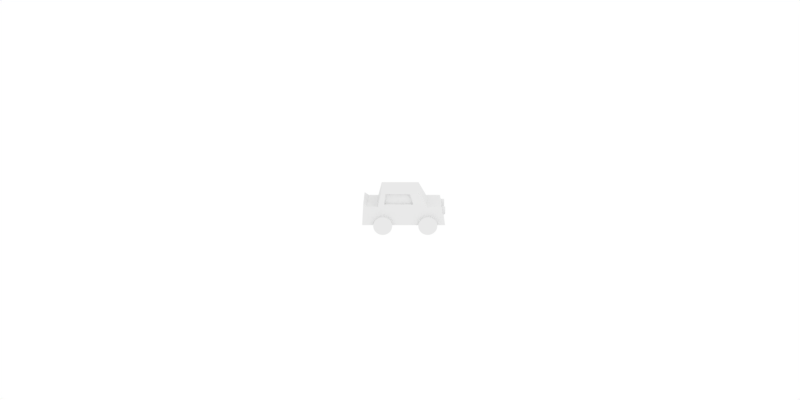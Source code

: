 # Source: car.blend  (saved by Blender 2.79.0; exported with 4.5.12 LTS)
import bpy
from mathutils import Matrix  # noqa: F401  (used for matrix-valued properties, if any)

bpy.ops.wm.read_factory_settings(use_empty=True)
scene = bpy.context.scene
scene.name = 'Scene'

# ---- collections
col_collection_1 = bpy.data.collections.new('Collection 1'); scene.collection.children.link(col_collection_1)

# ---- materials (node trees are filled in below, after node groups)
mat_material_001 = bpy.data.materials.new('Material.001')
mat_material_001.alpha_threshold = 0.0
mat_material_001.use_transparent_shadow = False
mat_material_001.roughness = 0.5
mat_material_001.specular_intensity = 0.0

# ---- material node trees

# ---- world
world_world = bpy.data.worlds.new('World'); scene.world = world_world
world_world.color = (1.0, 1.0, 1.0)
world_world.use_sun_shadow = False
world_world.sun_shadow_jitter_overblur = 0.0
world_world.cycles.sampling_method = 'MANUAL'

# ---- cameras
cam_camera = bpy.data.cameras.new('Camera')
cam_camera.clip_end = 100.0
cam_camera.lens = 35.0
cam_camera.sensor_width = 32.0
cam_camera.sensor_height = 18.0
cam_camera.ortho_scale = 7.314
cam_camera.dof.focus_distance = 0.0
cam_camera.dof.aperture_fstop = 128.0

# ---- lights
light_lamp = bpy.data.lights.new('Lamp', 'POINT')
light_lamp.transmission_factor = 0.0
light_lamp.cutoff_distance = 30.0
light_lamp.energy = 100.0
light_lamp.shadow_buffer_clip_start = 1.001
light_lamp.shadow_soft_size = 0.1
light_lamp.shadow_maximum_resolution = 0.006
light_lamp.use_absolute_resolution = True

# ---- meshes
me_cylinder_001 = bpy.data.meshes.new('Cylinder.001')
me_cylinder_001.from_pydata([(-1.0, -1.927, -1.0), (-1.0, -1.927, 1.0), (-0.8049, -1.947, -1.0), (-0.8049, -1.947, 1.0), (-0.6173, -2.004, -1.0), (-0.6173, -2.004, 1.0), (-0.4444, -2.096, -1.0), (-0.4444, -2.096, 1.0), (-0.2929, -2.22, -1.0), (-0.2929, -2.22, 1.0), (-0.1685, -2.372, -1.0), (-0.1685, -2.372, 1.0), (-0.07612, -2.545, -1.0), (-0.07612, -2.545, 1.0), (-0.01921, -2.732, -1.0), (-0.01921, -2.732, 1.0), (0.0, -2.927, -1.0), (0.0, -2.927, 1.0), (-0.01921, -3.122, -1.0), (-0.01921, -3.122, 1.0), (-0.07612, -3.31, -1.0), (-0.07612, -3.31, 1.0), (-0.1685, -3.483, -1.0), (-0.1685, -3.483, 1.0), (-0.2929, -3.635, -1.0), (-0.2929, -3.635, 1.0), (-0.4444, -3.759, -1.0), (-0.4444, -3.759, 1.0), (-0.6173, -3.851, -1.0), (-0.6173, -3.851, 1.0), (-0.8049, -3.908, -1.0), (-0.8049, -3.908, 1.0), (-1.0, -3.927, -1.0), (-1.0, -3.927, 1.0), (-1.195, -3.908, -1.0), (-1.195, -3.908, 1.0), (-1.383, -3.851, -1.0), (-1.383, -3.851, 1.0), (-1.556, -3.759, -1.0), (-1.556, -3.759, 1.0), (-1.707, -3.635, -1.0), (-1.707, -3.635, 1.0), (-1.831, -3.483, -1.0), (-1.831, -3.483, 1.0), (-1.924, -3.31, -1.0), (-1.924, -3.31, 1.0), (-1.981, -3.122, -1.0), (-1.981, -3.122, 1.0), (-2.0, -2.927, -1.0), (-2.0, -2.927, 1.0), (-1.981, -2.732, -1.0), (-1.981, -2.732, 1.0), (-1.924, -2.545, -1.0), (-1.924, -2.545, 1.0), (-1.831, -2.372, -1.0), (-1.831, -2.372, 1.0), (-1.707, -2.22, -1.0), (-1.707, -2.22, 1.0), (-1.556, -2.096, -1.0), (-1.556, -2.096, 1.0), (-1.383, -2.004, -1.0), (-1.383, -2.004, 1.0), (-1.195, -1.947, -1.0), (-1.195, -1.947, 1.0)], [], [(0, 1, 3, 2), (2, 3, 5, 4), (4, 5, 7, 6), (6, 7, 9, 8), (8, 9, 11, 10), (10, 11, 13, 12), (12, 13, 15, 14), (14, 15, 17, 16), (16, 17, 19, 18), (18, 19, 21, 20), (20, 21, 23, 22), (22, 23, 25, 24), (24, 25, 27, 26), (26, 27, 29, 28), (28, 29, 31, 30), (30, 31, 33, 32), (32, 33, 35, 34), (34, 35, 37, 36), (36, 37, 39, 38), (38, 39, 41, 40), (40, 41, 43, 42), (42, 43, 45, 44), (44, 45, 47, 46), (46, 47, 49, 48), (48, 49, 51, 50), (50, 51, 53, 52), (52, 53, 55, 54), (54, 55, 57, 56), (56, 57, 59, 58), (58, 59, 61, 60), (3, 1, 63, 61, 59, 57, 55, 53, 51, 49, 47, 45, 43, 41, 39, 37, 35, 33, 31, 29, 27, 25, 23, 21, 19, 17, 15, 13, 11, 9, 7, 5), (60, 61, 63, 62), (62, 63, 1, 0), (0, 2, 4, 6, 8, 10, 12, 14, 16, 18, 20, 22, 24, 26, 28, 30, 32, 34, 36, 38, 40, 42, 44, 46, 48, 50, 52, 54, 56, 58, 60, 62)])
me_cylinder_001.use_remesh_preserve_volume = False
me_cylinder_001.use_remesh_preserve_attributes = False
me_cylinder_001.use_mirror_vertex_groups = False
me_cylinder_001.update()
me_cylinder_003 = bpy.data.meshes.new('Cylinder.003')
me_cylinder_003.from_pydata([(0.0, 1.0, -1.0), (0.0, 1.0, 1.0), (0.1951, 0.9808, -1.0), (0.1951, 0.9808, 1.0), (0.3827, 0.9239, -1.0), (0.3827, 0.9239, 1.0), (0.5556, 0.8315, -1.0), (0.5556, 0.8315, 1.0), (0.7071, 0.7071, -1.0), (0.7071, 0.7071, 1.0), (0.8315, 0.5556, -1.0), (0.8315, 0.5556, 1.0), (0.9239, 0.3827, -1.0), (0.9239, 0.3827, 1.0), (0.9808, 0.1951, -1.0), (0.9808, 0.1951, 1.0), (1.0, 7.55e-08, -1.0), (1.0, 7.55e-08, 1.0), (0.9808, -0.1951, -1.0), (0.9808, -0.1951, 1.0), (0.9239, -0.3827, -1.0), (0.9239, -0.3827, 1.0), (0.8315, -0.5556, -1.0), (0.8315, -0.5556, 1.0), (0.7071, -0.7071, -1.0), (0.7071, -0.7071, 1.0), (0.5556, -0.8315, -1.0), (0.5556, -0.8315, 1.0), (0.3827, -0.9239, -1.0), (0.3827, -0.9239, 1.0), (0.1951, -0.9808, -1.0), (0.1951, -0.9808, 1.0), (-3.258e-07, -1.0, -1.0), (-3.258e-07, -1.0, 1.0), (-0.1951, -0.9808, -1.0), (-0.1951, -0.9808, 1.0), (-0.3827, -0.9239, -1.0), (-0.3827, -0.9239, 1.0), (-0.5556, -0.8315, -1.0), (-0.5556, -0.8315, 1.0), (-0.7071, -0.7071, -1.0), (-0.7071, -0.7071, 1.0), (-0.8315, -0.5556, -1.0), (-0.8315, -0.5556, 1.0), (-0.9239, -0.3827, -1.0), (-0.9239, -0.3827, 1.0), (-0.9808, -0.1951, -1.0), (-0.9808, -0.1951, 1.0), (-1.0, 9.656e-07, -1.0), (-1.0, 9.656e-07, 1.0), (-0.9808, 0.1951, -1.0), (-0.9808, 0.1951, 1.0), (-0.9239, 0.3827, -1.0), (-0.9239, 0.3827, 1.0), (-0.8315, 0.5556, -1.0), (-0.8315, 0.5556, 1.0), (-0.7071, 0.7071, -1.0), (-0.7071, 0.7071, 1.0), (-0.5556, 0.8315, -1.0), (-0.5556, 0.8315, 1.0), (-0.3827, 0.9239, -1.0), (-0.3827, 0.9239, 1.0), (-0.1951, 0.9808, -1.0), (-0.1951, 0.9808, 1.0)], [], [(0, 1, 3, 2), (2, 3, 5, 4), (4, 5, 7, 6), (6, 7, 9, 8), (8, 9, 11, 10), (10, 11, 13, 12), (12, 13, 15, 14), (14, 15, 17, 16), (16, 17, 19, 18), (18, 19, 21, 20), (20, 21, 23, 22), (22, 23, 25, 24), (24, 25, 27, 26), (26, 27, 29, 28), (28, 29, 31, 30), (30, 31, 33, 32), (32, 33, 35, 34), (34, 35, 37, 36), (36, 37, 39, 38), (38, 39, 41, 40), (40, 41, 43, 42), (42, 43, 45, 44), (44, 45, 47, 46), (46, 47, 49, 48), (48, 49, 51, 50), (50, 51, 53, 52), (52, 53, 55, 54), (54, 55, 57, 56), (56, 57, 59, 58), (58, 59, 61, 60), (3, 1, 63, 61, 59, 57, 55, 53, 51, 49, 47, 45, 43, 41, 39, 37, 35, 33, 31, 29, 27, 25, 23, 21, 19, 17, 15, 13, 11, 9, 7, 5), (60, 61, 63, 62), (62, 63, 1, 0), (0, 2, 4, 6, 8, 10, 12, 14, 16, 18, 20, 22, 24, 26, 28, 30, 32, 34, 36, 38, 40, 42, 44, 46, 48, 50, 52, 54, 56, 58, 60, 62)])
me_cylinder_003.use_remesh_preserve_volume = False
me_cylinder_003.use_remesh_preserve_attributes = False
me_cylinder_003.use_mirror_vertex_groups = False
me_cylinder_003.update()
me_cylinder = bpy.data.meshes.new('Cylinder')
me_cylinder.from_pydata([(-1.0, 2.852, -1.0), (-1.0, 2.852, 1.0), (-0.8049, 2.832, -1.0), (-0.8049, 2.832, 1.0), (-0.6173, 2.775, -1.0), (-0.6173, 2.775, 1.0), (-0.4444, 2.683, -1.0), (-0.4444, 2.683, 1.0), (-0.2929, 2.559, -1.0), (-0.2929, 2.559, 1.0), (-0.1685, 2.407, -1.0), (-0.1685, 2.407, 1.0), (-0.07612, 2.234, -1.0), (-0.07612, 2.234, 1.0), (-0.01921, 2.047, -1.0), (-0.01921, 2.047, 1.0), (0.0, 1.852, -1.0), (0.0, 1.852, 1.0), (-0.01921, 1.656, -1.0), (-0.01921, 1.656, 1.0), (-0.07612, 1.469, -1.0), (-0.07612, 1.469, 1.0), (-0.1685, 1.296, -1.0), (-0.1685, 1.296, 1.0), (-0.2929, 1.144, -1.0), (-0.2929, 1.144, 1.0), (-0.4444, 1.02, -1.0), (-0.4444, 1.02, 1.0), (-0.6173, 0.9277, -1.0), (-0.6173, 0.9277, 1.0), (-0.8049, 0.8708, -1.0), (-0.8049, 0.8708, 1.0), (-1.0, 0.8515, -1.0), (-1.0, 0.8515, 1.0), (-1.195, 0.8708, -1.0), (-1.195, 0.8708, 1.0), (-1.383, 0.9277, -1.0), (-1.383, 0.9277, 1.0), (-1.556, 1.02, -1.0), (-1.556, 1.02, 1.0), (-1.707, 1.144, -1.0), (-1.707, 1.144, 1.0), (-1.831, 1.296, -1.0), (-1.831, 1.296, 1.0), (-1.924, 1.469, -1.0), (-1.924, 1.469, 1.0), (-1.981, 1.656, -1.0), (-1.981, 1.656, 1.0), (-2.0, 1.852, -1.0), (-2.0, 1.852, 1.0), (-1.981, 2.047, -1.0), (-1.981, 2.047, 1.0), (-1.924, 2.234, -1.0), (-1.924, 2.234, 1.0), (-1.831, 2.407, -1.0), (-1.831, 2.407, 1.0), (-1.707, 2.559, -1.0), (-1.707, 2.559, 1.0), (-1.556, 2.683, -1.0), (-1.556, 2.683, 1.0), (-1.383, 2.775, -1.0), (-1.383, 2.775, 1.0), (-1.195, 2.832, -1.0), (-1.195, 2.832, 1.0)], [], [(0, 1, 3, 2), (2, 3, 5, 4), (4, 5, 7, 6), (6, 7, 9, 8), (8, 9, 11, 10), (10, 11, 13, 12), (12, 13, 15, 14), (14, 15, 17, 16), (16, 17, 19, 18), (18, 19, 21, 20), (20, 21, 23, 22), (22, 23, 25, 24), (24, 25, 27, 26), (26, 27, 29, 28), (28, 29, 31, 30), (30, 31, 33, 32), (32, 33, 35, 34), (34, 35, 37, 36), (36, 37, 39, 38), (38, 39, 41, 40), (40, 41, 43, 42), (42, 43, 45, 44), (44, 45, 47, 46), (46, 47, 49, 48), (48, 49, 51, 50), (50, 51, 53, 52), (52, 53, 55, 54), (54, 55, 57, 56), (56, 57, 59, 58), (58, 59, 61, 60), (3, 1, 63, 61, 59, 57, 55, 53, 51, 49, 47, 45, 43, 41, 39, 37, 35, 33, 31, 29, 27, 25, 23, 21, 19, 17, 15, 13, 11, 9, 7, 5), (60, 61, 63, 62), (62, 63, 1, 0), (0, 2, 4, 6, 8, 10, 12, 14, 16, 18, 20, 22, 24, 26, 28, 30, 32, 34, 36, 38, 40, 42, 44, 46, 48, 50, 52, 54, 56, 58, 60, 62)])
me_cylinder.use_remesh_preserve_volume = False
me_cylinder.use_remesh_preserve_attributes = False
me_cylinder.use_mirror_vertex_groups = False
me_cylinder.update()
me_cube = bpy.data.meshes.new('Cube')
me_cube.from_pydata([(1.0, 1.0, 0.5), (1.0, -1.0, 0.5), (-1.0, -1.0, 0.5), (-1.0, 1.0, 0.5), (0.8732, 1.0, 2.272), (0.8732, -1.0, 2.272), (-0.8732, -1.0, 2.272), (-0.8732, 1.0, 2.272), (0.9577, 1.187, 1.504), (0.9577, -1.42, 1.504), (-0.9577, -1.42, 1.504), (-0.9577, 1.187, 1.504), (1.0, -2.384, 0.5), (-1.0, -2.384, 0.5), (0.9577, -2.176, 1.504), (-0.9577, -2.176, 1.504), (1.0, 2.02, 0.5), (-1.0, 2.02, 0.5), (0.9577, 1.946, 1.665), (-0.9577, 1.946, 1.665), (0.9577, 1.72, 1.504), (-0.9577, 1.72, 1.504), (-1.0, 1.715, 0.5), (1.0, 1.715, 0.5), (1.0, 0.7493, 0.5), (-1.0, 0.7493, 0.5), (0.8732, 0.7493, 2.272), (-0.8732, 0.7493, 2.272), (-0.9577, 0.8602, 1.504), (0.9577, 0.8602, 1.504), (1.0, -0.4772, 0.5), (0.8732, -0.4772, 2.272), (0.9577, -0.7388, 1.504), (-1.0, -0.4772, 0.5), (-0.8732, -0.4772, 2.272), (-0.9577, -0.7388, 1.504), (0.9577, 1.15, 1.654), (0.9577, -1.338, 1.654), (-0.9577, -1.338, 1.654), (-0.9577, 1.15, 1.654), (-0.9577, 0.8385, 1.654), (0.9577, 0.8385, 1.654), (-0.9577, -0.6877, 1.654), (0.9577, -0.6877, 1.654), (0.8732, 1.02, 2.189), (0.8732, -1.046, 2.189), (-0.8732, -1.046, 2.189), (-0.8732, 1.02, 2.189), (-0.8732, 0.7614, 2.189), (0.8732, 0.7614, 2.189), (-0.8732, -0.5057, 2.189), (0.8732, -0.5057, 2.189), (-0.7688, 0.7614, 2.189), (-0.8432, 0.8385, 1.654), (0.7688, 0.7614, 2.189), (0.8432, 0.8385, 1.654), (-0.7688, -0.5057, 2.189), (-0.8432, -0.6877, 1.654), (0.7688, -0.5057, 2.189), (0.8432, -0.6877, 1.654)], [], [(30, 1, 2, 33), (31, 34, 6, 5), (51, 31, 5, 45), (45, 5, 6, 46), (48, 27, 7, 47), (21, 20, 18, 19), (36, 8, 11, 39), (25, 28, 11, 3), (1, 9, 14, 12), (30, 32, 9, 1), (12, 14, 15, 13), (9, 10, 15, 14), (2, 1, 12, 13), (10, 2, 13, 15), (18, 16, 17, 19), (23, 22, 17, 16), (20, 23, 16, 18), (22, 21, 19, 17), (3, 11, 21, 22), (8, 0, 23, 20), (0, 3, 22, 23), (11, 8, 20, 21), (0, 8, 29, 24), (33, 35, 28, 25), (50, 34, 27, 48), (44, 4, 26, 49), (4, 7, 27, 26), (0, 24, 25, 3), (46, 6, 34, 50), (2, 10, 35, 33), (24, 29, 32, 30), (49, 26, 31, 51), (26, 27, 34, 31), (24, 30, 33, 25), (29, 41, 43, 32), (10, 38, 42, 35), (8, 36, 41, 29), (35, 42, 40, 28), (44, 36, 39, 47), (28, 40, 39, 11), (9, 37, 38, 10), (32, 43, 37, 9), (4, 44, 47, 7), (51, 43, 59, 58), (38, 46, 50, 42), (36, 44, 49, 41), (40, 42, 57, 53), (40, 48, 47, 39), (37, 45, 46, 38), (43, 51, 45, 37), (55, 54, 58, 59), (57, 56, 52, 53), (41, 49, 54, 55), (49, 51, 58, 54), (43, 41, 55, 59), (50, 48, 52, 56), (42, 50, 56, 57), (48, 40, 53, 52)])
me_cube.materials.append(mat_material_001)
me_cube.use_remesh_preserve_volume = False
me_cube.use_remesh_preserve_attributes = False
me_cube.use_mirror_vertex_groups = False
me_cube.update()

# ---- objects
ob_empty = bpy.data.objects.new('Empty', None)
ob_front_wheel = bpy.data.objects.new('Front Wheel', me_cylinder_001)
ob_headlights = bpy.data.objects.new('Headlights', me_cylinder_003)
ob_back_wheel = bpy.data.objects.new('Back Wheel', me_cylinder)
ob_body = bpy.data.objects.new('Body', me_cube)
ob_camera = bpy.data.objects.new('Camera', cam_camera)
ob_lamp = bpy.data.objects.new('Lamp', light_lamp)

# ---- transforms, parenting, visibility, modifiers, constraints
ob_empty.location = (0.0, 0.0, 0.0)
ob_empty.empty_display_type = 'CUBE'
ob_empty.empty_image_offset = (0.0, 0.0)
ob_empty.lineart.crease_threshold = 0.0
ob_front_wheel.parent = ob_empty
ob_front_wheel.matrix_parent_inverse = Matrix(((-1.0, 1.51e-07, 0.0, 0.0), (-1.51e-07, -1.0, 0.0, 0.0), (0.0, 0.0, 1.0, 0.0), (0.0, 0.0, 0.0, 1.0)))
ob_front_wheel.location = (0.0, 0.0, 0.0)
ob_front_wheel.rotation_euler = (-0.0, 1.571, 0.0)
ob_front_wheel.scale = (0.1131, 0.1131, 0.2615)
ob_front_wheel.lineart.crease_threshold = 0.0
ob_headlights.parent = ob_empty
ob_headlights.matrix_parent_inverse = Matrix(((-1.0, 1.51e-07, 0.0, 0.0), (-1.51e-07, -1.0, 0.0, 0.0), (0.0, 0.0, 1.0, 0.0), (0.0, 0.0, 0.0, 1.0)))
ob_headlights.location = (-0.1342, -0.494, 0.2689)
ob_headlights.rotation_euler = (1.571, -0.0, 0.0)
ob_headlights.scale = (0.04651, 0.04651, 0.04651)
ob_headlights.lineart.crease_threshold = 0.0
_m = ob_headlights.modifiers.new('Mirror', 'MIRROR')
_m.use_axis = (False, False, True)
_m.mirror_object = ob_front_wheel
ob_back_wheel.parent = ob_empty
ob_back_wheel.matrix_parent_inverse = Matrix(((-1.0, 1.51e-07, 0.0, 0.0), (-1.51e-07, -1.0, 0.0, 0.0), (0.0, 0.0, 1.0, 0.0), (0.0, 0.0, 0.0, 1.0)))
ob_back_wheel.location = (0.0, 0.0, 0.0)
ob_back_wheel.rotation_euler = (-0.0, 1.571, 0.0)
ob_back_wheel.scale = (0.1131, 0.1131, 0.2615)
ob_back_wheel.lineart.crease_threshold = 0.0
ob_body.parent = ob_empty
ob_body.matrix_parent_inverse = Matrix(((-1.0, 1.51e-07, 0.0, 0.0), (-1.51e-07, -1.0, 0.0, 0.0), (0.0, 0.0, 1.0, 0.0), (0.0, 0.0, 0.0, 1.0)))
ob_body.location = (0.0, 0.0, 0.0)
ob_body.scale = (0.2262, 0.2262, 0.2262)
ob_body.lock_rotations_4d = False
ob_body.empty_display_type = 'ARROWS'
ob_body.lineart.crease_threshold = 0.0
ob_camera.location = (10.0, 0.0, 4.0)
ob_camera.rotation_euler = (1.221, -3.776e-09, 1.571)
ob_camera.lock_rotations_4d = False
ob_camera.empty_display_type = 'ARROWS'
ob_camera.color = (0.0, 0.0, 0.0, 0.0)
ob_camera.display_type = 'WIRE'
ob_camera.lineart.crease_threshold = 0.0
_c = ob_camera.constraints.new('TRACK_TO'); _c.name = 'Track To'
_c.target = ob_body
_c.up_axis = 'UP_Z'
ob_lamp.location = (5.0, 5.0, 5.0)
ob_lamp.lock_rotations_4d = False
ob_lamp.empty_display_type = 'ARROWS'
ob_lamp.color = (0.0, 0.0, 0.0, 0.0)
ob_lamp.lineart.crease_threshold = 0.0

# ---- collection membership
col_collection_1.objects.link(ob_empty)
col_collection_1.objects.link(ob_front_wheel)
col_collection_1.objects.link(ob_headlights)
col_collection_1.objects.link(ob_back_wheel)
col_collection_1.objects.link(ob_body)
col_collection_1.objects.link(ob_camera)
col_collection_1.objects.link(ob_lamp)

# ---- scene / render settings (as saved in the file)
scene.camera = ob_camera
scene.frame_start = 1; scene.frame_end = 12; scene.frame_set(0)
scene.render.engine = 'BLENDER_EEVEE_NEXT'
scene.render.image_settings.color_mode = 'RGB'
scene.render.image_settings.compression = 0
scene.render.resolution_x = 128
scene.render.resolution_y = 64
scene.render.dither_intensity = 0.0
scene.render.film_transparent = True
scene.render.use_freestyle = True
scene.render.line_thickness = 0.32
scene.cycles.use_denoising = False
scene.cycles.samples = 128
scene.cycles.sampling_pattern = 'TABULATED_SOBOL'
scene.cycles.use_adaptive_sampling = False
scene.cycles.use_light_tree = False
scene.cycles.blur_glossy = 0.0
scene.cycles.sample_clamp_indirect = 0.0
scene.view_settings.view_transform = 'Standard'
bpy.context.view_layer.update()
